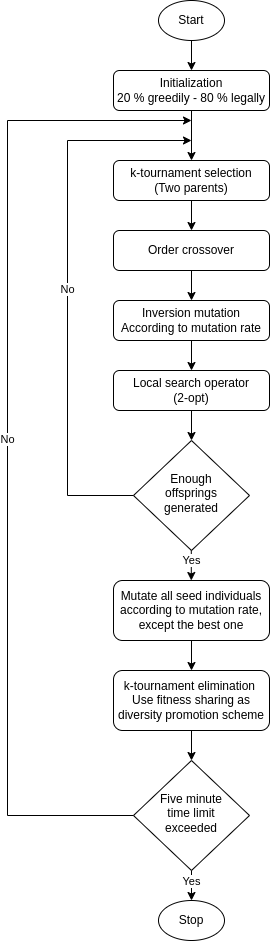

The diagram above was exported from draw.io. Its source (the exported page's mxGraphModel, read from the mxfile embedded in the PNG):
<mxGraphModel dx="813" dy="437" grid="1" gridSize="10" guides="1" tooltips="1" connect="1" arrows="1" fold="1" page="1" pageScale="1" pageWidth="827" pageHeight="1169" math="0" shadow="0">
  <root>
    <mxCell id="WIyWlLk6GJQsqaUBKTNV-0" />
    <mxCell id="WIyWlLk6GJQsqaUBKTNV-1" parent="WIyWlLk6GJQsqaUBKTNV-0" />
    <mxCell id="WIyWlLk6GJQsqaUBKTNV-3" value="Initialization&lt;br&gt;20 % greedily - 80 % legally" style="rounded=1;whiteSpace=wrap;html=1;fontSize=12;glass=0;strokeWidth=1;shadow=0;" parent="WIyWlLk6GJQsqaUBKTNV-1" vertex="1">
      <mxGeometry x="336" y="120" width="156" height="40" as="geometry" />
    </mxCell>
    <mxCell id="WIyWlLk6GJQsqaUBKTNV-10" value="Enough&lt;br&gt;offsprings generated" style="rhombus;whiteSpace=wrap;html=1;shadow=0;fontFamily=Helvetica;fontSize=12;align=center;strokeWidth=1;spacing=6;spacingTop=-4;" parent="WIyWlLk6GJQsqaUBKTNV-1" vertex="1">
      <mxGeometry x="356" y="490" width="116" height="110" as="geometry" />
    </mxCell>
    <mxCell id="PhMXHUnGM4V17In2rloV-0" value="Start" style="ellipse;whiteSpace=wrap;html=1;" vertex="1" parent="WIyWlLk6GJQsqaUBKTNV-1">
      <mxGeometry x="381" y="50" width="66" height="40" as="geometry" />
    </mxCell>
    <mxCell id="PhMXHUnGM4V17In2rloV-1" value="" style="endArrow=classic;html=1;rounded=0;exitX=0.5;exitY=1;exitDx=0;exitDy=0;entryX=0.5;entryY=0;entryDx=0;entryDy=0;" edge="1" parent="WIyWlLk6GJQsqaUBKTNV-1" source="PhMXHUnGM4V17In2rloV-0" target="WIyWlLk6GJQsqaUBKTNV-3">
      <mxGeometry width="50" height="50" relative="1" as="geometry">
        <mxPoint x="390" y="370" as="sourcePoint" />
        <mxPoint x="414" y="110" as="targetPoint" />
        <Array as="points" />
      </mxGeometry>
    </mxCell>
    <mxCell id="PhMXHUnGM4V17In2rloV-3" value="" style="endArrow=classic;html=1;rounded=0;exitX=0.5;exitY=1;exitDx=0;exitDy=0;" edge="1" parent="WIyWlLk6GJQsqaUBKTNV-1" source="WIyWlLk6GJQsqaUBKTNV-3">
      <mxGeometry width="50" height="50" relative="1" as="geometry">
        <mxPoint x="414" y="180" as="sourcePoint" />
        <mxPoint x="414" y="210" as="targetPoint" />
      </mxGeometry>
    </mxCell>
    <mxCell id="PhMXHUnGM4V17In2rloV-7" value="k-tournament selection&lt;br&gt;(Two parents)" style="rounded=1;whiteSpace=wrap;html=1;fontSize=12;glass=0;strokeWidth=1;shadow=0;" vertex="1" parent="WIyWlLk6GJQsqaUBKTNV-1">
      <mxGeometry x="336" y="210" width="156" height="40" as="geometry" />
    </mxCell>
    <mxCell id="PhMXHUnGM4V17In2rloV-8" value="Order crossover" style="rounded=1;whiteSpace=wrap;html=1;fontSize=12;glass=0;strokeWidth=1;shadow=0;" vertex="1" parent="WIyWlLk6GJQsqaUBKTNV-1">
      <mxGeometry x="336" y="280" width="156" height="40" as="geometry" />
    </mxCell>
    <mxCell id="PhMXHUnGM4V17In2rloV-9" value="" style="endArrow=classic;html=1;rounded=0;exitX=0.5;exitY=1;exitDx=0;exitDy=0;" edge="1" parent="WIyWlLk6GJQsqaUBKTNV-1" source="PhMXHUnGM4V17In2rloV-7" target="PhMXHUnGM4V17In2rloV-8">
      <mxGeometry width="50" height="50" relative="1" as="geometry">
        <mxPoint x="390" y="330" as="sourcePoint" />
        <mxPoint x="440" y="280" as="targetPoint" />
      </mxGeometry>
    </mxCell>
    <mxCell id="PhMXHUnGM4V17In2rloV-11" value="Inversion mutation&lt;br&gt;According to mutation rate" style="rounded=1;whiteSpace=wrap;html=1;fontSize=12;glass=0;strokeWidth=1;shadow=0;" vertex="1" parent="WIyWlLk6GJQsqaUBKTNV-1">
      <mxGeometry x="336" y="350" width="156" height="40" as="geometry" />
    </mxCell>
    <mxCell id="PhMXHUnGM4V17In2rloV-12" value="" style="endArrow=classic;html=1;rounded=0;exitX=0.5;exitY=1;exitDx=0;exitDy=0;entryX=0.5;entryY=0;entryDx=0;entryDy=0;" edge="1" parent="WIyWlLk6GJQsqaUBKTNV-1" source="PhMXHUnGM4V17In2rloV-8" target="PhMXHUnGM4V17In2rloV-11">
      <mxGeometry width="50" height="50" relative="1" as="geometry">
        <mxPoint x="390" y="380" as="sourcePoint" />
        <mxPoint x="440" y="330" as="targetPoint" />
      </mxGeometry>
    </mxCell>
    <mxCell id="PhMXHUnGM4V17In2rloV-13" value="Local search operator&lt;br&gt;(2-opt)" style="rounded=1;whiteSpace=wrap;html=1;fontSize=12;glass=0;strokeWidth=1;shadow=0;" vertex="1" parent="WIyWlLk6GJQsqaUBKTNV-1">
      <mxGeometry x="336" y="420" width="156" height="40" as="geometry" />
    </mxCell>
    <mxCell id="PhMXHUnGM4V17In2rloV-14" value="" style="endArrow=classic;html=1;rounded=0;exitX=0.5;exitY=1;exitDx=0;exitDy=0;entryX=0.5;entryY=0;entryDx=0;entryDy=0;" edge="1" parent="WIyWlLk6GJQsqaUBKTNV-1" source="PhMXHUnGM4V17In2rloV-11" target="PhMXHUnGM4V17In2rloV-13">
      <mxGeometry width="50" height="50" relative="1" as="geometry">
        <mxPoint x="390" y="420" as="sourcePoint" />
        <mxPoint x="440" y="370" as="targetPoint" />
      </mxGeometry>
    </mxCell>
    <mxCell id="PhMXHUnGM4V17In2rloV-15" value="" style="endArrow=classic;html=1;rounded=0;exitX=0.5;exitY=1;exitDx=0;exitDy=0;" edge="1" parent="WIyWlLk6GJQsqaUBKTNV-1" source="PhMXHUnGM4V17In2rloV-13" target="WIyWlLk6GJQsqaUBKTNV-10">
      <mxGeometry width="50" height="50" relative="1" as="geometry">
        <mxPoint x="390" y="460" as="sourcePoint" />
        <mxPoint x="440" y="410" as="targetPoint" />
      </mxGeometry>
    </mxCell>
    <mxCell id="PhMXHUnGM4V17In2rloV-17" value="" style="endArrow=classic;html=1;rounded=0;" edge="1" parent="WIyWlLk6GJQsqaUBKTNV-1">
      <mxGeometry relative="1" as="geometry">
        <mxPoint x="413.8" y="600" as="sourcePoint" />
        <mxPoint x="413.8" y="630" as="targetPoint" />
      </mxGeometry>
    </mxCell>
    <mxCell id="PhMXHUnGM4V17In2rloV-18" value="Yes" style="edgeLabel;resizable=0;html=1;align=center;verticalAlign=middle;" connectable="0" vertex="1" parent="PhMXHUnGM4V17In2rloV-17">
      <mxGeometry relative="1" as="geometry">
        <mxPoint y="-5" as="offset" />
      </mxGeometry>
    </mxCell>
    <mxCell id="PhMXHUnGM4V17In2rloV-21" value="" style="endArrow=classic;html=1;rounded=0;exitX=0;exitY=0.5;exitDx=0;exitDy=0;" edge="1" parent="WIyWlLk6GJQsqaUBKTNV-1" source="WIyWlLk6GJQsqaUBKTNV-10">
      <mxGeometry relative="1" as="geometry">
        <mxPoint x="120" y="410" as="sourcePoint" />
        <mxPoint x="414" y="190" as="targetPoint" />
        <Array as="points">
          <mxPoint x="290" y="545" />
          <mxPoint x="290" y="190" />
        </Array>
      </mxGeometry>
    </mxCell>
    <mxCell id="PhMXHUnGM4V17In2rloV-22" value="No" style="edgeLabel;resizable=0;html=1;align=center;verticalAlign=middle;" connectable="0" vertex="1" parent="PhMXHUnGM4V17In2rloV-21">
      <mxGeometry relative="1" as="geometry" />
    </mxCell>
    <mxCell id="PhMXHUnGM4V17In2rloV-24" value="Mutate all seed individuals&lt;br&gt;according to mutation rate,&lt;br&gt;except the best one" style="rounded=1;whiteSpace=wrap;html=1;fontSize=12;glass=0;strokeWidth=1;shadow=0;" vertex="1" parent="WIyWlLk6GJQsqaUBKTNV-1">
      <mxGeometry x="336" y="630" width="156" height="60" as="geometry" />
    </mxCell>
    <mxCell id="PhMXHUnGM4V17In2rloV-25" value="k-tournament elimination&amp;nbsp;&lt;br&gt;Use fitness sharing as diversity promotion scheme" style="rounded=1;whiteSpace=wrap;html=1;fontSize=12;glass=0;strokeWidth=1;shadow=0;" vertex="1" parent="WIyWlLk6GJQsqaUBKTNV-1">
      <mxGeometry x="336" y="720" width="156" height="60" as="geometry" />
    </mxCell>
    <mxCell id="PhMXHUnGM4V17In2rloV-26" value="" style="endArrow=classic;html=1;rounded=0;exitX=0.5;exitY=1;exitDx=0;exitDy=0;" edge="1" parent="WIyWlLk6GJQsqaUBKTNV-1" source="PhMXHUnGM4V17In2rloV-24" target="PhMXHUnGM4V17In2rloV-25">
      <mxGeometry width="50" height="50" relative="1" as="geometry">
        <mxPoint x="280" y="700" as="sourcePoint" />
        <mxPoint x="330" y="650" as="targetPoint" />
      </mxGeometry>
    </mxCell>
    <mxCell id="PhMXHUnGM4V17In2rloV-28" value="Five minute&lt;br&gt;time limit&lt;br&gt;exceeded" style="rhombus;whiteSpace=wrap;html=1;shadow=0;fontFamily=Helvetica;fontSize=12;align=center;strokeWidth=1;spacing=6;spacingTop=-4;" vertex="1" parent="WIyWlLk6GJQsqaUBKTNV-1">
      <mxGeometry x="356" y="810" width="116" height="110" as="geometry" />
    </mxCell>
    <mxCell id="PhMXHUnGM4V17In2rloV-30" value="" style="endArrow=classic;html=1;rounded=0;exitX=0.5;exitY=1;exitDx=0;exitDy=0;entryX=0.5;entryY=0;entryDx=0;entryDy=0;" edge="1" parent="WIyWlLk6GJQsqaUBKTNV-1" source="PhMXHUnGM4V17In2rloV-25" target="PhMXHUnGM4V17In2rloV-28">
      <mxGeometry width="50" height="50" relative="1" as="geometry">
        <mxPoint x="280" y="840" as="sourcePoint" />
        <mxPoint x="330" y="790" as="targetPoint" />
      </mxGeometry>
    </mxCell>
    <mxCell id="PhMXHUnGM4V17In2rloV-32" value="" style="endArrow=classic;html=1;rounded=0;exitX=0.5;exitY=1;exitDx=0;exitDy=0;" edge="1" parent="WIyWlLk6GJQsqaUBKTNV-1" source="PhMXHUnGM4V17In2rloV-28">
      <mxGeometry relative="1" as="geometry">
        <mxPoint x="260" y="940" as="sourcePoint" />
        <mxPoint x="414" y="950" as="targetPoint" />
      </mxGeometry>
    </mxCell>
    <mxCell id="PhMXHUnGM4V17In2rloV-33" value="Yes" style="edgeLabel;resizable=0;html=1;align=center;verticalAlign=middle;" connectable="0" vertex="1" parent="PhMXHUnGM4V17In2rloV-32">
      <mxGeometry relative="1" as="geometry">
        <mxPoint y="-4" as="offset" />
      </mxGeometry>
    </mxCell>
    <mxCell id="PhMXHUnGM4V17In2rloV-34" value="Stop" style="ellipse;whiteSpace=wrap;html=1;" vertex="1" parent="WIyWlLk6GJQsqaUBKTNV-1">
      <mxGeometry x="381" y="950" width="66" height="40" as="geometry" />
    </mxCell>
    <mxCell id="PhMXHUnGM4V17In2rloV-38" value="" style="endArrow=classic;html=1;rounded=0;exitX=0;exitY=0.5;exitDx=0;exitDy=0;" edge="1" parent="WIyWlLk6GJQsqaUBKTNV-1" source="PhMXHUnGM4V17In2rloV-28">
      <mxGeometry relative="1" as="geometry">
        <mxPoint x="290" y="850" as="sourcePoint" />
        <mxPoint x="414" y="170" as="targetPoint" />
        <Array as="points">
          <mxPoint x="230" y="865" />
          <mxPoint x="230" y="170" />
        </Array>
      </mxGeometry>
    </mxCell>
    <mxCell id="PhMXHUnGM4V17In2rloV-39" value="No" style="edgeLabel;resizable=0;html=1;align=center;verticalAlign=middle;" connectable="0" vertex="1" parent="PhMXHUnGM4V17In2rloV-38">
      <mxGeometry relative="1" as="geometry" />
    </mxCell>
  </root>
</mxGraphModel>